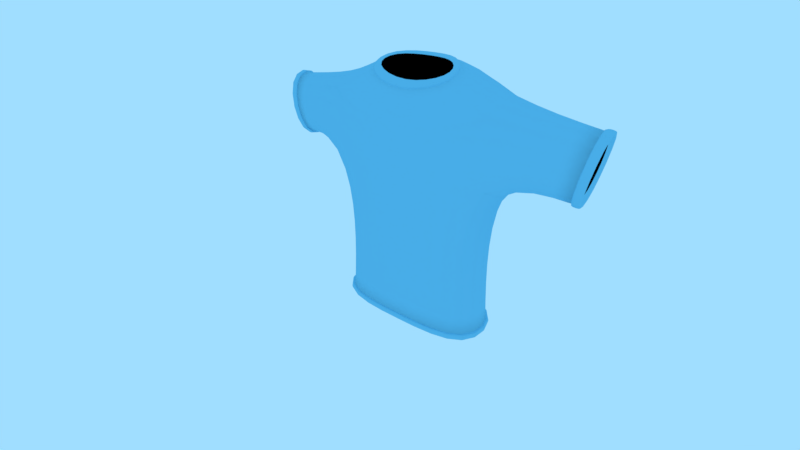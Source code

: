 # Source: Syndicate.blend  (saved by Blender 2.79.0; exported with 4.5.12 LTS)
import bpy
from mathutils import Matrix  # noqa: F401  (used for matrix-valued properties, if any)

bpy.ops.wm.read_factory_settings(use_empty=True)
scene = bpy.context.scene
scene.name = 'Scene'

# ---- collections
col_collection_1 = bpy.data.collections.new('Collection 1'); scene.collection.children.link(col_collection_1)

# ---- materials (node trees are filled in below, after node groups)
mat_material = bpy.data.materials.new('Material')
mat_material.alpha_threshold = 0.0
mat_material.diffuse_color = (1.0, 1.0, 1.0, 1.0)
mat_material.roughness = 0.5
mat_material_001 = bpy.data.materials.new('Material.001')
mat_material_001.alpha_threshold = 0.0
mat_material_001.diffuse_color = (0.1815, 0.5667, 0.8006, 1.0)
mat_material_001.roughness = 0.5
mat_material_001.specular_intensity = 0.02308
mat_material_002 = bpy.data.materials.new('Material.002')
mat_material_002.alpha_threshold = 0.0
mat_material_002.diffuse_color = (0.0, 0.0, 0.0, 1.0)
mat_material_002.roughness = 0.5
mat_material_002.specular_intensity = 0.0

# ---- node groups
ng_b4w_smoothstep = bpy.data.node_groups.new('B4W_SMOOTHSTEP', 'ShaderNodeTree')
_s = ng_b4w_smoothstep.interface.new_socket(name='Value', in_out='OUTPUT', socket_type='NodeSocketFloat')
_s.min_value = 0.0
_s.max_value = 0.0
_s = ng_b4w_smoothstep.interface.new_socket(name='Value', in_out='INPUT', socket_type='NodeSocketFloat')
_s.default_value = 0.5
_s.min_value = -1e+04
_s.max_value = 1e+04
_s = ng_b4w_smoothstep.interface.new_socket(name='Edge0', in_out='INPUT', socket_type='NodeSocketFloat')
_s.min_value = -1e+04
_s.max_value = 1e+04
_s = ng_b4w_smoothstep.interface.new_socket(name='Edge1', in_out='INPUT', socket_type='NodeSocketFloat')
_s.default_value = 1.0
_s.min_value = -1e+04
_s.max_value = 1e+04
_N = ng_b4w_smoothstep.nodes; _L = ng_b4w_smoothstep.links
n0 = _N.new('ShaderNodeMath'); n0.name = 'Math.007'; n0.location = (-760, -240)
n0.hide = True
n0.operation = 'SUBTRACT'
n1 = _N.new('ShaderNodeMath'); n1.name = 'Math.006'; n1.location = (-760, -200)
n1.hide = True
n1.operation = 'SUBTRACT'
n2 = _N.new('NodeGroupInput'); n2.name = 'Group Input'; n2.location = (-960, -160)
n3 = _N.new('ShaderNodeMath'); n3.name = 'Math.008'; n3.location = (-640, -220)
n3.hide = True
n3.operation = 'DIVIDE'
n4 = _N.new('ShaderNodeMath'); n4.name = 'Math'; n4.location = (-520, -120)
n4.operation = 'MINIMUM'
n4.inputs[1].default_value = 1.0
n5 = _N.new('ShaderNodeMath'); n5.name = 'Math.001'; n5.location = (-340, -120)
n5.operation = 'MAXIMUM'
n5.inputs[1].default_value = 0.0
n6 = _N.new('ShaderNodeMath'); n6.name = 'Math.004'; n6.location = (-140, -180)
n6.operation = 'MULTIPLY'
n6.inputs[1].default_value = 2.0
n7 = _N.new('ShaderNodeMath'); n7.name = 'Math.002'; n7.location = (-140, -20)
n7.operation = 'MULTIPLY'
n8 = _N.new('ShaderNodeMath'); n8.name = 'Math.005'; n8.location = (40, -180)
n8.operation = 'SUBTRACT'
n8.inputs[0].default_value = 3.0
n9 = _N.new('ShaderNodeMath'); n9.name = 'Math.003'; n9.location = (220, -60)
n9.operation = 'MULTIPLY'
n10 = _N.new('NodeGroupOutput'); n10.name = 'Group Output'; n10.location = (400, -60)
_L.new(n5.outputs[0], n7.inputs[0])
_L.new(n5.outputs[0], n7.inputs[1])
_L.new(n7.outputs[0], n9.inputs[0])
_L.new(n9.outputs[0], n10.inputs[0])
_L.new(n5.outputs[0], n6.inputs[0])
_L.new(n6.outputs[0], n8.inputs[1])
_L.new(n8.outputs[0], n9.inputs[1])
_L.new(n2.outputs[0], n1.inputs[0])
_L.new(n2.outputs[1], n1.inputs[1])
_L.new(n2.outputs[2], n0.inputs[0])
_L.new(n2.outputs[1], n0.inputs[1])
_L.new(n1.outputs[0], n3.inputs[0])
_L.new(n0.outputs[0], n3.inputs[1])
_L.new(n3.outputs[0], n4.inputs[0])
_L.new(n4.outputs[0], n5.inputs[0])
n10.is_active_output = True

# ---- material node trees
mat_material.use_nodes = True; mat_material.node_tree.nodes.clear()
_N = mat_material.node_tree.nodes; _L = mat_material.node_tree.links
n0 = _N.new('NodeUndefined'); n0.name = 'Output'; n0.location = (0, 200)
n0.inputs[0].default_value = (1.0, 1.0, 1.0, 1.0)
n1 = _N.new('ShaderNodeGroup'); n1.name = 'Group'; n1.location = (-180, 40)
n1.node_tree = ng_b4w_smoothstep
n1.inputs[1].default_value = 1.0
n1.inputs[2].default_value = 0.3
n2 = _N.new('ShaderNodeVectorMath'); n2.name = 'Vector Math'; n2.location = (-360, 40)
n2.operation = 'LENGTH'
n3 = _N.new('NodeUndefined'); n3.name = 'Geometry'; n3.location = (-540, 0)
_L.new(n3.outputs[3], n2.inputs[0])
_L.new(n2.outputs[1], n1.inputs[0])
_L.new(n1.outputs[0], n0.inputs[1])

# ---- world
world_world = bpy.data.worlds.new('World'); scene.world = world_world
world_world.color = (0.3529, 0.7289, 1.0)
world_world.use_sun_shadow = False
world_world.sun_shadow_jitter_overblur = 0.0
world_world.cycles.sampling_method = 'MANUAL'

# ---- cameras
cam_camera = bpy.data.cameras.new('Camera')
cam_camera.sensor_fit = 'VERTICAL'
cam_camera.clip_end = 100.0
cam_camera.lens = 19.3
cam_camera.sensor_width = 32.0
cam_camera.sensor_height = 18.0
cam_camera.ortho_scale = 7.314
cam_camera.lens_unit = 'FOV'
cam_camera.dof.focus_distance = 0.0
cam_camera.dof.aperture_fstop = 128.0

# ---- lights
light_spot = bpy.data.lights.new('Spot', 'SPOT')
light_spot.transmission_factor = 0.0
light_spot.cutoff_distance = 30.0
light_spot.energy = 150.0
light_spot.shadow_buffer_clip_start = 1.001
light_spot.shadow_soft_size = 0.1
light_spot.shadow_maximum_resolution = 0.006
light_spot.use_absolute_resolution = True
light_spot.spot_blend = 1.0
light_spot.spot_size = 1.309

# ---- meshes
me_plane = bpy.data.meshes.new('Plane')
me_plane.from_pydata([(-0.25, -0.25, 0.0), (0.25, -0.25, 0.0), (-0.25, 0.25, 0.0), (0.25, 0.25, 0.0)], [], [(0, 1, 3, 2)])
me_plane.materials.append(mat_material)
me_plane.use_remesh_preserve_volume = False
me_plane.use_remesh_preserve_attributes = False
me_plane.use_mirror_vertex_groups = False
me_plane.update()
me_cube = bpy.data.meshes.new('Cube')
me_cube.from_pydata([(3.01, -1.267, -4.637), (2.831, -1.348, 3.782), (3.01, 1.214, -4.637), (2.831, 1.478, 3.782), (0.0, 1.512, -4.637), (0.0, 2.057, 4.458), (0.0, -1.267, -4.637), (0.0, -1.979, 2.726), (3.076, -1.348, 1.333), (3.076, 1.478, 1.333), (0.0, -1.626, 1.275), (0.0, 2.057, 1.553), (5.123, -0.4272, 0.9513), (5.536, -0.4272, 3.376), (5.536, 1.168, 3.376), (5.123, 1.168, 0.9513), (1.68, -0.8311, 4.166), (1.318, 0.2753, 4.58), (0.0, -1.303, 3.697), (0.0, 1.088, 4.458), (5.388, -0.3897, 0.9132), (5.8, -0.3897, 3.338), (5.8, 1.206, 3.338), (5.388, 1.206, 0.9132), (5.097, -0.4902, 0.8592), (5.542, -0.4902, 3.471), (5.542, 1.228, 3.471), (5.097, 1.228, 0.8592), (5.382, -0.4498, 0.8182), (5.826, -0.4498, 3.43), (5.826, 1.269, 3.43), (5.382, 1.269, 0.8182), (1.435, -0.6368, 4.184), (1.183, 0.1328, 4.472), (0.0, -0.9653, 3.858), (0.0, 0.6982, 4.387), (1.651, -0.8736, 4.277), (1.29, 0.2328, 4.691), (0.0, -1.346, 3.808), (0.0, 1.046, 4.569), (1.407, -0.6793, 4.295), (1.155, 0.09039, 4.583), (0.0, -1.008, 3.968), (0.0, 0.6557, 4.498), (2.809, -1.117, -4.891), (2.809, 1.056, -4.891), (0.0, 1.317, -4.891), (0.0, -1.117, -4.891), (3.163, 1.302, -4.624), (3.163, -1.369, -4.624), (0.0, 1.63, -4.624), (0.0, -1.369, -4.624), (3.146, 1.288, -4.904), (3.146, -1.384, -4.904), (0.0, 1.615, -4.904), (0.0, -1.384, -4.904), (2.669, 1.345, -1.509), (0.0, -1.445, -1.702), (0.0, 1.783, -1.564), (2.669, -1.307, -1.509), (5.399, -0.3456, 0.9803), (5.789, -0.3456, 3.271), (5.789, 1.162, 3.271), (5.399, 1.162, 0.9803), (5.337, -0.3426, 1.223), (5.674, -0.3426, 3.202), (5.674, 0.9591, 3.202), (5.337, 0.9591, 1.223), (5.505, 0.3083, 2.212), (0.0, -0.3536, 4.003), (1.876, -0.4006, -4.152), (1.876, 0.4206, -4.152), (0.0, 0.5191, -4.152), (0.0, -0.4006, -4.152), (0.0, 0.03462, -4.152)], [], [(1, 13, 14, 3), (10, 8, 1, 7), (3, 17, 16, 1), (9, 11, 5, 3), (56, 58, 11, 9), (57, 59, 8, 10), (59, 56, 9, 8), (3, 14, 15, 9), (9, 15, 12, 8), (8, 12, 13, 1), (1, 16, 18, 7), (5, 19, 17, 3), (21, 29, 28, 20), (23, 31, 30, 22), (12, 24, 25, 13), (14, 26, 27, 15), (26, 30, 31, 27), (24, 28, 29, 25), (27, 31, 28, 24), (25, 29, 30, 26), (15, 27, 24, 12), (13, 25, 26, 14), (20, 28, 31, 23), (22, 30, 29, 21), (34, 32, 40, 42), (17, 37, 36, 16), (19, 39, 37, 17), (39, 43, 41, 37), (36, 40, 42, 38), (37, 41, 40, 36), (16, 36, 38, 18), (33, 35, 43, 41), (32, 33, 41, 40), (45, 52, 53, 44), (0, 49, 48, 2), (44, 53, 55, 47), (51, 55, 53, 49), (48, 52, 54, 50), (49, 53, 52, 48), (6, 51, 49, 0), (46, 54, 52, 45), (2, 48, 50, 4), (0, 2, 56, 59), (6, 0, 59, 57), (2, 4, 58, 56), (22, 62, 63, 23), (20, 60, 61, 21), (23, 63, 60, 20), (21, 61, 62, 22), (62, 66, 67, 63), (60, 64, 65, 61), (63, 67, 64, 60), (61, 65, 66, 62), (64, 68, 65), (67, 68, 64), (65, 68, 66), (66, 68, 67), (41, 43, 69), (40, 69, 42), (40, 41, 69), (47, 73, 70, 44), (45, 71, 72, 46), (44, 70, 71, 45), (73, 74, 70), (71, 74, 72), (70, 74, 71)])
me_cube.polygons.foreach_set('use_smooth', [True] * 66)
me_cube.polygons.foreach_set('material_index', [0, 0, 0, 0, 0, 0, 0, 0, 0, 0, 0, 0, 0, 0, 0, 0, 0, 0, 0, 0, 0, 0, 0, 0, 0, 0, 0, 0, 0, 0, 0, 0, 0, 0, 0, 0, 0, 0, 0, 0, 0, 0, 0, 0, 0, 0, 0, 0, 0, 0, 0, 0, 0, 1, 1, 1, 1, 1, 1, 1, 1, 1, 1, 1, 1, 1])
_k = {(0, 2): 1.0, (2, 4): 1.0, (0, 6): 1.0, (12, 13): 1.0, (13, 14): 1.0, (14, 15): 1.0, (12, 15): 1.0, (16, 17): 1.0, (16, 18): 1.0, (17, 19): 1.0}
me_cube.attributes.new('crease_edge', 'FLOAT', 'EDGE').data.foreach_set('value', [_k.get((min(e.vertices), max(e.vertices)), 0.0) for e in me_cube.edges])
me_cube.materials.append(mat_material_001)
me_cube.materials.append(mat_material_002)
me_cube.use_remesh_preserve_volume = False
me_cube.use_remesh_preserve_attributes = False
me_cube.use_mirror_vertex_groups = False
me_cube.update()

# ---- objects
ob_spawner = bpy.data.objects.new('spawner', None)
ob_spot = bpy.data.objects.new('Spot', light_spot)
ob_plane = bpy.data.objects.new('Plane', me_plane)
ob_camera = bpy.data.objects.new('Camera', cam_camera)
ob_main = bpy.data.objects.new('Main', me_cube)

# ---- transforms, parenting, visibility, modifiers, constraints
ob_spawner.location = (0.0, 0.0, 0.31)
ob_spawner.empty_image_offset = (0.0, 0.0)
ob_spawner.lineart.crease_threshold = 0.0
ob_spot.location = (9.48, -10.26, 9.407)
ob_spot.rotation_euler = (-1.02, 0.1981, -2.274)
ob_spot.lock_rotations_4d = False
ob_spot.empty_display_type = 'ARROWS'
ob_spot.color = (0.0, 0.0, 0.0, 0.0)
ob_spot.show_name = True
ob_spot.lineart.crease_threshold = 0.0
ob_plane.parent = ob_spot
ob_plane.matrix_parent_inverse = Matrix(((0.6645, -0.2418, -0.7071, 1.25), (-0.228, 0.8355, -0.5, 0.6556), (0.7117, 0.4935, 0.5, -6.577), (0.0, 0.0, 0.0, 1.0)))
ob_plane.location = (4.0, 3.0, 4.5)
ob_plane.rotation_euler = (3.375, 0.9779, 0.9593)
ob_plane.lineart.crease_threshold = 0.0
ob_camera.location = (3.531, -4.404, 4.098)
ob_camera.rotation_euler = (1.034, -2.166e-05, 0.6321)
ob_camera.lock_rotations_4d = False
ob_camera.empty_display_type = 'ARROWS'
ob_camera.color = (0.0, 0.0, 0.0, 0.0)
ob_camera.display_type = 'WIRE'
ob_camera.lineart.crease_threshold = 0.0
ob_main.location = (0.0, 0.9121, 0.8726)
ob_main.scale = (0.4218, 0.4218, 0.4218)
ob_main.lineart.crease_threshold = 0.0
_m = ob_main.modifiers.new('Mirror', 'MIRROR')
_m.use_clip = True
_m = ob_main.modifiers.new('Subsurf', 'SUBSURF')
_m.uv_smooth = 'PRESERVE_CORNERS'
_m.quality = 2
_m.show_only_control_edges = False

# ---- collection membership
col_collection_1.objects.link(ob_spawner)
col_collection_1.objects.link(ob_spot)
col_collection_1.objects.link(ob_plane)
col_collection_1.objects.link(ob_camera)
col_collection_1.objects.link(ob_main)

# ---- scene / render settings (as saved in the file)
scene.camera = ob_camera
scene.frame_start = 1; scene.frame_end = 250; scene.frame_set(1)
scene.render.engine = 'BLENDER_EEVEE_NEXT'
scene.render.resolution_percentage = 50
scene.render.dither_intensity = 0.0
scene.cycles.use_denoising = False
scene.cycles.samples = 128
scene.cycles.sampling_pattern = 'TABULATED_SOBOL'
scene.cycles.light_sampling_threshold = 0.0
scene.cycles.use_adaptive_sampling = False
scene.cycles.use_light_tree = False
scene.cycles.blur_glossy = 0.0
scene.cycles.sample_clamp_indirect = 0.0
scene.view_settings.view_transform = 'Standard'
bpy.context.view_layer.update()
